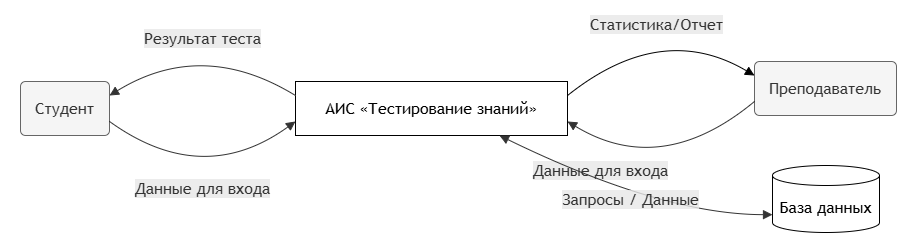

The diagram above was exported from draw.io. Its source (the exported page's mxGraphModel, read from the mxfile embedded in the PNG):
<mxGraphModel dx="1414" dy="792" grid="1" gridSize="10" guides="1" tooltips="1" connect="1" arrows="1" fold="1" page="1" pageScale="1" pageWidth="827" pageHeight="1169" math="0" shadow="0">
  <root>
    <mxCell id="0" />
    <mxCell id="1" parent="0" />
    <UserObject label="" mermaidData="{&#10;  &quot;data&quot;: &quot;flowchart LR\n  ext1(Студент)\n  ext2(Преподаватель)\n  system[АИС «Тестирование знаний»]\n  ds1[(База данных)]\n\n  ext1 --&gt;|Данные для входа| system\n  system --&gt;|Результат теста| ext1\n  ext2 --&gt;|Данные для входа| system\n  system --&gt;|Статистика/Отчет| ext2\n  system &lt;--&gt;|Запросы / Данные| ds1\n\n  style ext1 fill:#f5f5f5,stroke:#666666\n  style ext2 fill:#f5f5f5,stroke:#666666\n  style system fill:#dae8fc,stroke:#6c8ebf\n  style ds1 fill:#d5e8d4,stroke:#82b366&quot;,&#10;  &quot;config&quot;: null&#10;}" id="B7QjzBkVmztKSwDg8wYS-1">
      <mxCell connectable="0" parent="1" style="group;transparentBounds=1;editIcon=1;lockedGroup=0;groupPadding=20;" vertex="1">
        <mxGeometry as="geometry" />
      </mxCell>
    </UserObject>
    <UserObject label="Студент" mermaidId="n:ext1" mermaidBaseStyle="rounded=1;absoluteArcSize=1;arcSize=10;html=1;whiteSpace=wrap;strokeWidth=1;fillColor=#f5f5f5;strokeColor=#666666;fontColor=light-dark(#333333,#cccccc);fontFamily=Trebuchet MS,Verdana,Arial,sans-serif;fontSize=16;" mermaidBaseValue="Студент" id="B7QjzBkVmztKSwDg8wYS-2">
      <mxCell parent="B7QjzBkVmztKSwDg8wYS-1" style="rounded=1;absoluteArcSize=1;arcSize=10;html=1;whiteSpace=wrap;strokeWidth=1;fillColor=#f5f5f5;strokeColor=#666666;fontColor=light-dark(#333333,#cccccc);fontFamily=Trebuchet MS,Verdana,Arial,sans-serif;fontSize=16;" vertex="1">
        <mxGeometry height="54" width="89" x="110" y="431" as="geometry" />
      </mxCell>
    </UserObject>
    <UserObject label="Преподаватель" mermaidId="n:ext2" mermaidBaseStyle="rounded=1;absoluteArcSize=1;arcSize=10;html=1;whiteSpace=wrap;strokeWidth=1;fillColor=#f5f5f5;strokeColor=#666666;fontColor=light-dark(#333333,#cccccc);fontFamily=Trebuchet MS,Verdana,Arial,sans-serif;fontSize=16;" mermaidBaseValue="Преподаватель" id="B7QjzBkVmztKSwDg8wYS-3">
      <mxCell parent="B7QjzBkVmztKSwDg8wYS-1" style="rounded=1;absoluteArcSize=1;arcSize=10;html=1;whiteSpace=wrap;strokeWidth=1;fillColor=#f5f5f5;strokeColor=#666666;fontColor=light-dark(#333333,#cccccc);fontFamily=Trebuchet MS,Verdana,Arial,sans-serif;fontSize=16;" vertex="1">
        <mxGeometry height="54" width="142" x="844" y="411" as="geometry" />
      </mxCell>
    </UserObject>
    <UserObject label="АИС «Тестирование знаний»" mermaidId="n:system" mermaidBaseStyle="html=1;whiteSpace=wrap;strokeWidth=1;fillColor=#dae8fc;strokeColor=#6c8ebf;fontColor=light-dark(#333333,#cccccc);fontFamily=Trebuchet MS,Verdana,Arial,sans-serif;fontSize=16;" mermaidBaseValue="АИС «Тестирование знаний»" id="B7QjzBkVmztKSwDg8wYS-4">
      <mxCell parent="B7QjzBkVmztKSwDg8wYS-1" style="html=1;whiteSpace=wrap;strokeWidth=1;fontFamily=Trebuchet MS,Verdana,Arial,sans-serif;fontSize=16;" vertex="1">
        <mxGeometry height="54" width="272" x="385" y="431" as="geometry" />
      </mxCell>
    </UserObject>
    <UserObject label="База данных" mermaidId="n:ds1" mermaidBaseStyle="html=1;shape=cylinder3;boundedLbl=1;backgroundOutline=1;size=10;strokeWidth=1;whiteSpace=wrap;fillColor=#d5e8d4;strokeColor=#82b366;fontColor=light-dark(#333333,#cccccc);fontFamily=Trebuchet MS,Verdana,Arial,sans-serif;fontSize=16;" mermaidBaseValue="База данных" id="B7QjzBkVmztKSwDg8wYS-5">
      <mxCell parent="B7QjzBkVmztKSwDg8wYS-1" style="html=1;shape=cylinder3;boundedLbl=1;backgroundOutline=1;size=10;strokeWidth=1;whiteSpace=wrap;fontFamily=Trebuchet MS,Verdana,Arial,sans-serif;fontSize=16;" vertex="1">
        <mxGeometry height="67" width="107" x="862" y="515" as="geometry" />
      </mxCell>
    </UserObject>
    <UserObject label="Данные для входа" mermaidId="e:ext1-&gt;system#0" mermaidBaseStyle="curved=1;startArrow=none;endArrow=block;endSize=7;strokeColor=light-dark(#333333,#cccccc);html=1;fontSize=16;labelBackgroundColor=light-dark(#E8E8E88D,#2a2a2a8D);fontFamily=Trebuchet MS,Verdana,Arial,sans-serif;fontColor=light-dark(#333333,#cccccc);exitX=1;exitY=0.7407407407407407;exitDx=0;exitDy=0;entryX=0;entryY=0.7407407407407407;entryDx=0;entryDy=0;curved=1;exitX=1;exitY=0.74;entryX=0;entryY=0.74;" mermaidBaseValue="Данные для входа" id="B7QjzBkVmztKSwDg8wYS-6">
      <mxCell edge="1" parent="B7QjzBkVmztKSwDg8wYS-1" source="B7QjzBkVmztKSwDg8wYS-2" style="curved=1;startArrow=none;endArrow=block;endSize=7;strokeColor=light-dark(#333333,#cccccc);html=1;fontSize=16;labelBackgroundColor=light-dark(#E8E8E88D,#2a2a2a8D);fontFamily=Trebuchet MS,Verdana,Arial,sans-serif;fontColor=light-dark(#333333,#cccccc);exitX=1;exitY=0.74;exitDx=0;exitDy=0;entryX=0;entryY=0.74;entryDx=0;entryDy=0;rounded=0;" target="B7QjzBkVmztKSwDg8wYS-4">
        <mxGeometry relative="1" as="geometry">
          <mxPoint as="offset" />
          <Array as="points">
            <mxPoint x="292" y="538" />
          </Array>
        </mxGeometry>
      </mxCell>
    </UserObject>
    <UserObject label="Результат теста" mermaidId="e:system-&gt;ext1#0" mermaidBaseStyle="curved=1;startArrow=none;endArrow=block;endSize=7;strokeColor=light-dark(#333333,#cccccc);html=1;fontSize=16;labelBackgroundColor=light-dark(#E8E8E88D,#2a2a2a8D);fontFamily=Trebuchet MS,Verdana,Arial,sans-serif;fontColor=light-dark(#333333,#cccccc);exitX=0;exitY=0.2592592592592593;exitDx=0;exitDy=0;entryX=1;entryY=0.2592592592592593;entryDx=0;entryDy=0;curved=1;exitX=0;exitY=0.26;entryX=1;entryY=0.26;" mermaidBaseValue="Результат теста" id="B7QjzBkVmztKSwDg8wYS-7">
      <mxCell edge="1" parent="B7QjzBkVmztKSwDg8wYS-1" source="B7QjzBkVmztKSwDg8wYS-4" style="curved=1;startArrow=none;endArrow=block;endSize=7;strokeColor=light-dark(#333333,#cccccc);html=1;fontSize=16;labelBackgroundColor=light-dark(#E8E8E88D,#2a2a2a8D);fontFamily=Trebuchet MS,Verdana,Arial,sans-serif;fontColor=light-dark(#333333,#cccccc);exitX=0;exitY=0.26;exitDx=0;exitDy=0;entryX=1;entryY=0.26;entryDx=0;entryDy=0;rounded=0;" target="B7QjzBkVmztKSwDg8wYS-2">
        <mxGeometry relative="1" as="geometry">
          <mxPoint as="offset" />
          <Array as="points">
            <mxPoint x="292" y="388" />
          </Array>
        </mxGeometry>
      </mxCell>
    </UserObject>
    <UserObject label="Данные для входа" mermaidId="e:ext2-&gt;system#0" mermaidBaseStyle="curved=1;startArrow=none;endArrow=block;endSize=7;strokeColor=light-dark(#333333,#cccccc);html=1;fontSize=16;labelBackgroundColor=light-dark(#E8E8E88D,#2a2a2a8D);fontFamily=Trebuchet MS,Verdana,Arial,sans-serif;fontColor=light-dark(#333333,#cccccc);exitX=0;exitY=0.7407407407407407;exitDx=0;exitDy=0;entryX=1;entryY=0.7407407407407407;entryDx=0;entryDy=0;curved=1;exitX=0;exitY=0.74;entryX=1;entryY=0.74;" mermaidBaseValue="Данные для входа" id="B7QjzBkVmztKSwDg8wYS-8">
      <mxCell edge="1" parent="B7QjzBkVmztKSwDg8wYS-1" source="B7QjzBkVmztKSwDg8wYS-3" style="curved=1;startArrow=none;endArrow=block;endSize=7;strokeColor=light-dark(#333333,#cccccc);html=1;fontSize=16;labelBackgroundColor=light-dark(#E8E8E88D,#2a2a2a8D);fontFamily=Trebuchet MS,Verdana,Arial,sans-serif;fontColor=light-dark(#333333,#cccccc);exitX=0;exitY=0.74;exitDx=0;exitDy=0;entryX=1;entryY=0.74;entryDx=0;entryDy=0;rounded=0;" target="B7QjzBkVmztKSwDg8wYS-4">
        <mxGeometry relative="1" x="0.5349" y="25" as="geometry">
          <mxPoint as="offset" />
          <Array as="points">
            <mxPoint x="751" y="528" />
          </Array>
        </mxGeometry>
      </mxCell>
    </UserObject>
    <UserObject label="Статистика/Отчет" mermaidId="e:system-&gt;ext2#0" mermaidBaseStyle="curved=1;startArrow=none;endArrow=block;endSize=7;strokeColor=light-dark(#333333,#cccccc);html=1;fontSize=16;labelBackgroundColor=light-dark(#E8E8E88D,#2a2a2a8D);fontFamily=Trebuchet MS,Verdana,Arial,sans-serif;fontColor=light-dark(#333333,#cccccc);exitX=1;exitY=0.2592592592592593;exitDx=0;exitDy=0;entryX=0;entryY=0.2592592592592593;entryDx=0;entryDy=0;curved=1;exitX=1;exitY=0.26;entryX=0;entryY=0.26;" mermaidBaseValue="Статистика/Отчет" id="B7QjzBkVmztKSwDg8wYS-9">
      <mxCell edge="1" parent="B7QjzBkVmztKSwDg8wYS-1" source="B7QjzBkVmztKSwDg8wYS-4" style="curved=1;startArrow=none;endArrow=block;endSize=7;html=1;fontSize=16;labelBackgroundColor=light-dark(#E8E8E88D,#2a2a2a8D);fontFamily=Trebuchet MS,Verdana,Arial,sans-serif;fontColor=light-dark(#333333,#cccccc);exitX=1;exitY=0.26;exitDx=0;exitDy=0;entryX=0;entryY=0.26;entryDx=0;entryDy=0;rounded=0;" target="B7QjzBkVmztKSwDg8wYS-3">
        <mxGeometry relative="1" as="geometry">
          <mxPoint as="offset" />
          <Array as="points">
            <mxPoint x="751" y="370" />
          </Array>
        </mxGeometry>
      </mxCell>
    </UserObject>
    <UserObject label="Запросы / Данные" mermaidId="e:system-&gt;ds1#0" mermaidBaseStyle="curved=1;startArrow=block;startSize=7;endArrow=block;endSize=7;strokeColor=light-dark(#333333,#cccccc);html=1;fontSize=16;labelBackgroundColor=light-dark(#E8E8E88D,#2a2a2a8D);fontFamily=Trebuchet MS,Verdana,Arial,sans-serif;fontColor=light-dark(#333333,#cccccc);exitX=0.75;exitY=1;entryX=0;entryY=0.51;" mermaidBaseValue="Запросы / Данные" id="B7QjzBkVmztKSwDg8wYS-10">
      <mxCell edge="1" parent="B7QjzBkVmztKSwDg8wYS-1" source="B7QjzBkVmztKSwDg8wYS-4" style="curved=1;startArrow=block;startSize=7;endArrow=block;endSize=7;strokeColor=light-dark(#333333,#cccccc);html=1;fontSize=16;labelBackgroundColor=light-dark(#E8E8E88D,#2a2a2a8D);fontFamily=Trebuchet MS,Verdana,Arial,sans-serif;fontColor=light-dark(#333333,#cccccc);exitX=0.75;exitY=1;entryX=0;entryY=0.51;rounded=0;exitDx=0;exitDy=0;">
        <mxGeometry relative="1" as="geometry">
          <Array as="points">
            <mxPoint x="751" y="564" />
          </Array>
          <mxPoint x="589" y="500" as="sourcePoint" />
          <mxPoint x="862" y="564.1700000000001" as="targetPoint" />
        </mxGeometry>
      </mxCell>
    </UserObject>
  </root>
</mxGraphModel>